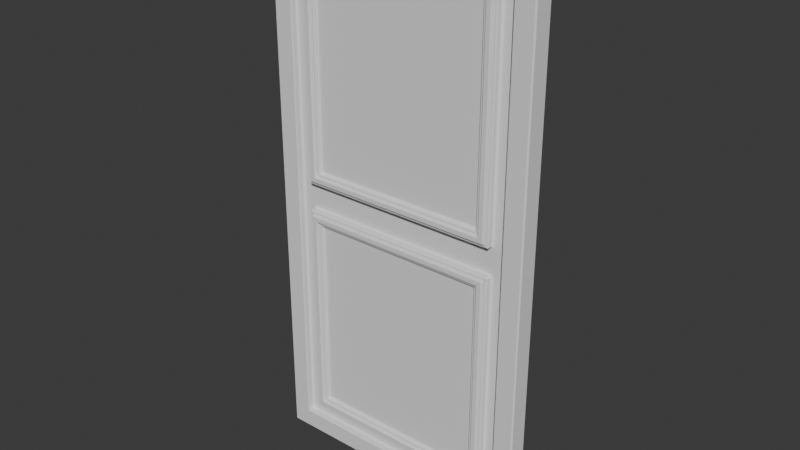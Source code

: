 # Source: door.blend  (saved by Blender 4.3.34; exported with 4.5.12 LTS)
import bpy
from mathutils import Matrix  # noqa: F401  (used for matrix-valued properties, if any)

bpy.ops.wm.read_factory_settings(use_empty=True)
scene = bpy.context.scene
scene.name = 'Scene'

# ---- collections
col_collection = bpy.data.collections.new('Collection'); scene.collection.children.link(col_collection)

# ---- world
world_world = bpy.data.worlds.new('World'); scene.world = world_world
world_world.use_nodes = True; world_world.node_tree.nodes.clear()
_N = world_world.node_tree.nodes; _L = world_world.node_tree.links
n0 = _N.new('ShaderNodeOutputWorld'); n0.name = 'World Output'; n0.location = (300, 300)
n1 = _N.new('ShaderNodeBackground'); n1.name = 'Background'; n1.location = (10, 300)
n1.inputs[0].default_value = (0.05088, 0.05088, 0.05088, 1.0)
_L.new(n1.outputs[0], n0.inputs[0])
n0.is_active_output = True
world_world.color = (0.05088, 0.05088, 0.05088)
world_world.sun_shadow_jitter_overblur = 0.0

# ---- meshes
me_plane_002 = bpy.data.meshes.new('Plane.002')
me_plane_002.from_pydata([(-1.0, 8.742e-08, -2.0), (1.0, 8.742e-08, -2.0), (-1.0, -8.742e-08, 2.0), (1.0, -8.742e-08, 2.0), (-0.85, 8.087e-08, -1.85), (0.85, 8.087e-08, -1.85), (0.85, -8.087e-08, 1.85), (-0.85, -8.087e-08, 1.85), (-0.85, 0.0, 0.0), (0.85, 0.0, 0.0), (1.0, 0.0, 0.0), (-1.0, 0.0, 0.0), (-0.725, -5.464e-09, 0.125), (0.725, -5.464e-09, 0.125), (0.725, -7.54e-08, 1.725), (-0.725, -7.54e-08, 1.725), (-0.725, 7.54e-08, -1.725), (0.725, 7.54e-08, -1.725), (0.725, 5.464e-09, -0.125), (-0.725, 5.464e-09, -0.125), (-0.675, -7.649e-09, 0.175), (0.675, -7.649e-09, 0.175), (0.675, -7.322e-08, 1.675), (-0.675, -7.322e-08, 1.675), (-0.675, 7.322e-08, -1.675), (0.675, 7.322e-08, -1.675), (0.675, 7.649e-09, -0.175), (-0.675, 7.649e-09, -0.175), (0.75, -4.371e-09, 0.1), (-0.75, -4.371e-09, 0.1), (-0.75, -7.649e-08, 1.75), (0.75, -7.649e-08, 1.75), (-0.75, 7.649e-08, -1.75), (0.75, 7.649e-08, -1.75), (-0.75, 4.371e-09, -0.1), (0.75, 4.371e-09, -0.1), (0.65, -8.742e-09, 0.2), (-0.65, -8.742e-09, 0.2), (-0.65, -7.212e-08, 1.65), (0.65, -7.212e-08, 1.65), (-0.65, 7.212e-08, -1.65), (0.65, 7.212e-08, -1.65), (-0.65, 8.742e-09, -0.2), (0.65, 8.742e-09, -0.2), (-0.675, -7.649e-09, 0.175), (-0.725, -5.464e-09, 0.125), (0.725, -5.464e-09, 0.125), (0.675, -7.649e-09, 0.175), (0.725, -7.54e-08, 1.725), (0.675, -7.322e-08, 1.675), (-0.725, -7.54e-08, 1.725), (-0.675, -7.322e-08, 1.675), (-0.675, 7.322e-08, -1.675), (-0.725, 7.54e-08, -1.725), (0.725, 7.54e-08, -1.725), (0.675, 7.322e-08, -1.675), (0.725, 5.464e-09, -0.125), (0.675, 7.649e-09, -0.175), (-0.725, 5.464e-09, -0.125), (-0.675, 7.649e-09, -0.175), (-0.675, -0.01825, 0.175), (-0.725, -0.01825, 0.125), (0.725, -0.01825, 0.125), (0.675, -0.01825, 0.175), (0.725, -0.01825, 1.725), (0.675, -0.01825, 1.675), (-0.725, -0.01825, 1.725), (-0.675, -0.01825, 1.675), (-0.675, -0.01825, -1.675), (-0.725, -0.01825, -1.725), (0.725, -0.01825, -1.725), (0.675, -0.01825, -1.675), (0.725, -0.01825, -0.125), (0.675, -0.01825, -0.175), (-0.725, -0.01825, -0.125), (-0.675, -0.01825, -0.175), (-1.0, 0.15, -2.0), (1.0, 0.15, -2.0), (-1.0, 0.15, 2.0), (1.0, 0.15, 2.0), (1.0, 0.15, 0.0), (-1.0, 0.15, 0.0), (-0.85, 0.05, 2.186e-09), (-0.85, 0.05, -1.85), (0.85, 0.05, -1.85), (0.85, 0.05, 2.186e-09), (0.85, 0.05, 1.85), (-0.85, 0.05, 1.85), (0.75, 0.05, 0.1), (-0.75, 0.05, 0.1), (-0.75, 0.05, 1.75), (0.75, 0.05, 1.75), (-0.75, 0.05, -1.75), (0.75, 0.05, -1.75), (-0.75, 0.05, -0.1), (0.75, 0.05, -0.1), (0.65, 0.025, 0.2), (-0.65, 0.025, 0.2), (-0.65, 0.025, 1.65), (0.65, 0.025, 1.65), (-0.65, 0.025, -1.65), (0.65, 0.025, -1.65), (-0.65, 0.025, -0.2), (0.65, 0.025, -0.2)], [], [(38, 37, 97, 98), (0, 1, 5, 4), (10, 3, 6, 9), (3, 2, 7, 6), (11, 0, 4, 8), (2, 11, 8, 7), (1, 10, 9, 5), (39, 38, 98, 99), (35, 33, 93, 95), (31, 28, 88, 91), (32, 34, 94, 92), (5, 9, 85, 84), (29, 30, 90, 89), (33, 32, 92, 93), (7, 8, 82, 87), (28, 29, 89, 88), (16, 17, 54, 53), (23, 22, 49, 51), (14, 15, 50, 48), (22, 21, 47, 49), (13, 14, 48, 46), (20, 23, 51, 44), (15, 12, 45, 50), (21, 20, 44, 47), (13, 12, 29, 28), (12, 15, 30, 29), (14, 13, 28, 31), (15, 14, 31, 30), (17, 16, 32, 33), (16, 19, 34, 32), (18, 17, 33, 35), (19, 18, 35, 34), (20, 21, 36, 37), (23, 20, 37, 38), (21, 22, 39, 36), (22, 23, 38, 39), (24, 25, 41, 40), (27, 24, 40, 42), (25, 26, 43, 41), (26, 27, 42, 43), (47, 44, 60, 63), (59, 57, 73, 75), (45, 46, 62, 61), (56, 58, 74, 72), (57, 55, 71, 73), (54, 56, 72, 70), (52, 59, 75, 68), (58, 53, 69, 74), (25, 24, 52, 55), (19, 16, 53, 58), (24, 27, 59, 52), (17, 18, 56, 54), (26, 25, 55, 57), (18, 19, 58, 56), (12, 13, 46, 45), (27, 26, 57, 59), (61, 62, 63, 60), (62, 64, 65, 63), (64, 66, 67, 65), (66, 61, 60, 67), (69, 70, 71, 68), (70, 72, 73, 71), (72, 74, 75, 73), (74, 69, 68, 75), (50, 45, 61, 66), (44, 51, 67, 60), (46, 48, 64, 62), (49, 47, 63, 65), (48, 50, 66, 64), (51, 49, 65, 67), (53, 54, 70, 69), (55, 52, 68, 71), (3, 10, 80, 79), (10, 1, 77, 80), (11, 2, 78, 81), (1, 0, 76, 77), (0, 11, 81, 76), (2, 3, 79, 78), (76, 81, 80, 77), (81, 78, 79, 80), (82, 85, 88, 89), (85, 86, 91, 88), (86, 87, 90, 91), (87, 82, 89, 90), (83, 84, 93, 92), (84, 85, 95, 93), (85, 82, 94, 95), (82, 83, 92, 94), (30, 31, 91, 90), (8, 4, 83, 82), (34, 35, 95, 94), (4, 5, 84, 83), (9, 6, 86, 85), (6, 7, 87, 86), (97, 96, 99, 98), (100, 101, 103, 102), (41, 43, 103, 101), (40, 41, 101, 100), (36, 39, 99, 96), (43, 42, 102, 103), (37, 36, 96, 97), (42, 40, 100, 102)])
_uv = me_plane_002.uv_layers.new(name='UVMap')
_uv.uv.foreach_set('vector', [0.175, 0.9125, 0.175, 0.55, 0.175, 0.55, 0.175, 0.9125, 0.0, 0.0, 1.0, 0.0, 0.925, 0.0375, 0.075, 0.0375, 1.0, 0.5, 1.0, 1.0, 0.925, 0.9625, 0.925, 0.5, 1.0, 1.0, 0.0, 1.0, 0.075, 0.9625, 0.925, 0.9625, 0.0, 0.5, 0.0, 0.0, 0.075, 0.0375, 0.075, 0.5, 0.0, 1.0, 0.0, 0.5, 0.075, 0.5, 0.075, 0.9625, 1.0, 0.0, 1.0, 0.5, 0.925, 0.5, 0.925, 0.0375, 0.825, 0.9125, 0.175, 0.9125, 0.175, 0.9125, 0.825, 0.9125, 0.875, 0.475, 0.875, 0.0625, 0.875, 0.0625, 0.875, 0.475, 0.875, 0.9375, 0.875, 0.525, 0.875, 0.525, 0.875, 0.9375, 0.125, 0.0625, 0.125, 0.475, 0.125, 0.475, 0.125, 0.0625, 0.925, 0.0375, 0.925, 0.5, 0.925, 0.5, 0.925, 0.0375, 0.125, 0.525, 0.125, 0.9375, 0.125, 0.9375, 0.125, 0.525, 0.875, 0.0625, 0.125, 0.0625, 0.125, 0.0625, 0.875, 0.0625, 0.075, 0.9625, 0.075, 0.5, 0.075, 0.5, 0.075, 0.9625, 0.875, 0.525, 0.125, 0.525, 0.125, 0.525, 0.875, 0.525, 0.1375, 0.06875, 0.8625, 0.06875, 0.8625, 0.06875, 0.1375, 0.06875, 0.1625, 0.9188, 0.8375, 0.9188, 0.8375, 0.9188, 0.1625, 0.9188, 0.8625, 0.9313, 0.1375, 0.9313, 0.1375, 0.9313, 0.8625, 0.9313, 0.8375, 0.9188, 0.8375, 0.5438, 0.8375, 0.5438, 0.8375, 0.9188, 0.8625, 0.5313, 0.8625, 0.9313, 0.8625, 0.9313, 0.8625, 0.5313, 0.1625, 0.5438, 0.1625, 0.9188, 0.1625, 0.9188, 0.1625, 0.5438, 0.1375, 0.9313, 0.1375, 0.5313, 0.1375, 0.5313, 0.1375, 0.9313, 0.8375, 0.5438, 0.1625, 0.5438, 0.1625, 0.5438, 0.8375, 0.5438, 0.8625, 0.5313, 0.1375, 0.5313, 0.125, 0.525, 0.875, 0.525, 0.1375, 0.5313, 0.1375, 0.9313, 0.125, 0.9375, 0.125, 0.525, 0.8625, 0.9313, 0.8625, 0.5313, 0.875, 0.525, 0.875, 0.9375, 0.1375, 0.9313, 0.8625, 0.9313, 0.875, 0.9375, 0.125, 0.9375, 0.8625, 0.06875, 0.1375, 0.06875, 0.125, 0.0625, 0.875, 0.0625, 0.1375, 0.06875, 0.1375, 0.4688, 0.125, 0.475, 0.125, 0.0625, 0.8625, 0.4688, 0.8625, 0.06875, 0.875, 0.0625, 0.875, 0.475, 0.1375, 0.4688, 0.8625, 0.4688, 0.875, 0.475, 0.125, 0.475, 0.1625, 0.5438, 0.8375, 0.5438, 0.825, 0.55, 0.175, 0.55, 0.1625, 0.9188, 0.1625, 0.5438, 0.175, 0.55, 0.175, 0.9125, 0.8375, 0.5438, 0.8375, 0.9188, 0.825, 0.9125, 0.825, 0.55, 0.8375, 0.9188, 0.1625, 0.9188, 0.175, 0.9125, 0.825, 0.9125, 0.1625, 0.08125, 0.8375, 0.08125, 0.825, 0.0875, 0.175, 0.0875, 0.1625, 0.4563, 0.1625, 0.08125, 0.175, 0.0875, 0.175, 0.45, 0.8375, 0.08125, 0.8375, 0.4563, 0.825, 0.45, 0.825, 0.0875, 0.8375, 0.4563, 0.1625, 0.4563, 0.175, 0.45, 0.825, 0.45, 0.8375, 0.5438, 0.1625, 0.5438, 0.1625, 0.5438, 0.8375, 0.5438, 0.1625, 0.4563, 0.8375, 0.4563, 0.8375, 0.4563, 0.1625, 0.4563, 0.1375, 0.5313, 0.8625, 0.5313, 0.8625, 0.5313, 0.1375, 0.5313, 0.8625, 0.4688, 0.1375, 0.4688, 0.1375, 0.4688, 0.8625, 0.4688, 0.8375, 0.4563, 0.8375, 0.08125, 0.8375, 0.08125, 0.8375, 0.4563, 0.8625, 0.06875, 0.8625, 0.4688, 0.8625, 0.4688, 0.8625, 0.06875, 0.1625, 0.08125, 0.1625, 0.4563, 0.1625, 0.4563, 0.1625, 0.08125, 0.1375, 0.4688, 0.1375, 0.06875, 0.1375, 0.06875, 0.1375, 0.4688, 0.8375, 0.08125, 0.1625, 0.08125, 0.1625, 0.08125, 0.8375, 0.08125, 0.1375, 0.4688, 0.1375, 0.06875, 0.1375, 0.06875, 0.1375, 0.4688, 0.1625, 0.08125, 0.1625, 0.4563, 0.1625, 0.4563, 0.1625, 0.08125, 0.8625, 0.06875, 0.8625, 0.4688, 0.8625, 0.4688, 0.8625, 0.06875, 0.8375, 0.4563, 0.8375, 0.08125, 0.8375, 0.08125, 0.8375, 0.4563, 0.8625, 0.4688, 0.1375, 0.4688, 0.1375, 0.4688, 0.8625, 0.4688, 0.1375, 0.5313, 0.8625, 0.5313, 0.8625, 0.5313, 0.1375, 0.5313, 0.1625, 0.4563, 0.8375, 0.4563, 0.8375, 0.4563, 0.1625, 0.4563, 0.1375, 0.5313, 0.8625, 0.5313, 0.8375, 0.5438, 0.1625, 0.5438, 0.8625, 0.5313, 0.8625, 0.9313, 0.8375, 0.9188, 0.8375, 0.5438, 0.8625, 0.9313, 0.1375, 0.9313, 0.1625, 0.9188, 0.8375, 0.9188, 0.1375, 0.9313, 0.1375, 0.5313, 0.1625, 0.5438, 0.1625, 0.9188, 0.1375, 0.06875, 0.8625, 0.06875, 0.8375, 0.08125, 0.1625, 0.08125, 0.8625, 0.06875, 0.8625, 0.4688, 0.8375, 0.4563, 0.8375, 0.08125, 0.8625, 0.4688, 0.1375, 0.4688, 0.1625, 0.4563, 0.8375, 0.4563, 0.1375, 0.4688, 0.1375, 0.06875, 0.1625, 0.08125, 0.1625, 0.4563, 0.1375, 0.9313, 0.1375, 0.5313, 0.1375, 0.5313, 0.1375, 0.9313, 0.1625, 0.5438, 0.1625, 0.9188, 0.1625, 0.9188, 0.1625, 0.5438, 0.8625, 0.5313, 0.8625, 0.9313, 0.8625, 0.9313, 0.8625, 0.5313, 0.8375, 0.9188, 0.8375, 0.5438, 0.8375, 0.5438, 0.8375, 0.9188, 0.8625, 0.9313, 0.1375, 0.9313, 0.1375, 0.9313, 0.8625, 0.9313, 0.1625, 0.9188, 0.8375, 0.9188, 0.8375, 0.9188, 0.1625, 0.9188, 0.1375, 0.06875, 0.8625, 0.06875, 0.8625, 0.06875, 0.1375, 0.06875, 0.8375, 0.08125, 0.1625, 0.08125, 0.1625, 0.08125, 0.8375, 0.08125, 1.0, 1.0, 1.0, 0.5, 1.0, 0.5, 1.0, 1.0, 1.0, 0.5, 1.0, 0.0, 1.0, 0.0, 1.0, 0.5, 0.0, 0.5, 0.0, 1.0, 0.0, 1.0, 0.0, 0.5, 1.0, 0.0, 0.0, 0.0, 0.0, 0.0, 1.0, 0.0, 0.0, 0.0, 0.0, 0.5, 0.0, 0.5, 0.0, 0.0, 0.0, 1.0, 1.0, 1.0, 1.0, 1.0, 0.0, 1.0, 0.0, 0.0, 0.0, 0.5, 1.0, 0.5, 1.0, 0.0, 0.0, 0.5, 0.0, 1.0, 1.0, 1.0, 1.0, 0.5, 0.075, 0.5, 0.925, 0.5, 0.875, 0.525, 0.125, 0.525, 0.925, 0.5, 0.925, 0.9625, 0.875, 0.9375, 0.875, 0.525, 0.925, 0.9625, 0.075, 0.9625, 0.125, 0.9375, 0.875, 0.9375, 0.075, 0.9625, 0.075, 0.5, 0.125, 0.525, 0.125, 0.9375, 0.075, 0.0375, 0.925, 0.0375, 0.875, 0.0625, 0.125, 0.0625, 0.925, 0.0375, 0.925, 0.5, 0.875, 0.475, 0.875, 0.0625, 0.925, 0.5, 0.075, 0.5, 0.125, 0.475, 0.875, 0.475, 0.075, 0.5, 0.075, 0.0375, 0.125, 0.0625, 0.125, 0.475, 0.125, 0.9375, 0.875, 0.9375, 0.875, 0.9375, 0.125, 0.9375, 0.075, 0.5, 0.075, 0.0375, 0.075, 0.0375, 0.075, 0.5, 0.125, 0.475, 0.875, 0.475, 0.875, 0.475, 0.125, 0.475, 0.075, 0.0375, 0.925, 0.0375, 0.925, 0.0375, 0.075, 0.0375, 0.925, 0.5, 0.925, 0.9625, 0.925, 0.9625, 0.925, 0.5, 0.925, 0.9625, 0.075, 0.9625, 0.075, 0.9625, 0.925, 0.9625, 0.175, 0.55, 0.825, 0.55, 0.825, 0.9125, 0.175, 0.9125, 0.175, 0.0875, 0.825, 0.0875, 0.825, 0.45, 0.175, 0.45, 0.825, 0.0875, 0.825, 0.45, 0.825, 0.45, 0.825, 0.0875, 0.175, 0.0875, 0.825, 0.0875, 0.825, 0.0875, 0.175, 0.0875, 0.825, 0.55, 0.825, 0.9125, 0.825, 0.9125, 0.825, 0.55, 0.825, 0.45, 0.175, 0.45, 0.175, 0.45, 0.825, 0.45, 0.175, 0.55, 0.825, 0.55, 0.825, 0.55, 0.175, 0.55, 0.175, 0.45, 0.175, 0.0875, 0.175, 0.0875, 0.175, 0.45])
_ca = me_plane_002.color_attributes.new('Color', 'FLOAT_COLOR', 'POINT')
_ca.data.foreach_set('color', [0.4106, 0.07508, 0.4775, 1.0, 0.4106, 0.07508, 0.4775, 1.0, 0.4106, 0.07508, 0.4775, 1.0, 0.4106, 0.07508, 0.4775, 1.0, 0.4106, 0.07508, 0.4775, 1.0, 0.4106, 0.07508, 0.4775, 1.0, 0.4106, 0.07508, 0.4775, 1.0, 0.4106, 0.07508, 0.4775, 1.0, 0.4106, 0.07508, 0.4775, 1.0, 0.4106, 0.07508, 0.4775, 1.0, 0.4106, 0.07508, 0.4775, 1.0, 0.4106, 0.07508, 0.4775, 1.0, 0.4106, 0.07508, 0.4775, 1.0, 0.4106, 0.07508, 0.4775, 1.0, 0.4106, 0.07508, 0.4775, 1.0, 0.4106, 0.07508, 0.4775, 1.0, 0.4106, 0.07508, 0.4775, 1.0, 0.4106, 0.07508, 0.4775, 1.0, 0.4106, 0.07508, 0.4775, 1.0, 0.4106, 0.07508, 0.4775, 1.0, 0.4106, 0.07508, 0.4775, 1.0, 0.4106, 0.07508, 0.4775, 1.0, 0.4106, 0.07508, 0.4775, 1.0, 0.4106, 0.07508, 0.4775, 1.0, 0.4106, 0.07508, 0.4775, 1.0, 0.4106, 0.07508, 0.4775, 1.0, 0.4106, 0.07508, 0.4775, 1.0, 0.4106, 0.07508, 0.4775, 1.0, 0.4106, 0.07508, 0.4775, 1.0, 0.4106, 0.07508, 0.4775, 1.0, 0.4106, 0.07508, 0.4775, 1.0, 0.4106, 0.07508, 0.4775, 1.0, 0.4106, 0.07508, 0.4775, 1.0, 0.4106, 0.07508, 0.4775, 1.0, 0.4106, 0.07508, 0.4775, 1.0, 0.4106, 0.07508, 0.4775, 1.0, 0.4106, 0.07508, 0.4775, 1.0, 0.4106, 0.07508, 0.4775, 1.0, 0.4106, 0.07508, 0.4775, 1.0, 0.4106, 0.07508, 0.4775, 1.0, 0.4106, 0.07508, 0.4775, 1.0, 0.4106, 0.07508, 0.4775, 1.0, 0.4106, 0.07508, 0.4775, 1.0, 0.4106, 0.07508, 0.4775, 1.0, 0.4106, 0.07508, 0.4775, 1.0, 0.4106, 0.07508, 0.4775, 1.0, 0.4106, 0.07508, 0.4775, 1.0, 0.4106, 0.07508, 0.4775, 1.0, 0.4106, 0.07508, 0.4775, 1.0, 0.4106, 0.07508, 0.4775, 1.0, 0.4106, 0.07508, 0.4775, 1.0, 0.4106, 0.07508, 0.4775, 1.0, 0.4106, 0.07508, 0.4775, 1.0, 0.4106, 0.07508, 0.4775, 1.0, 0.4106, 0.07508, 0.4775, 1.0, 0.4106, 0.07508, 0.4775, 1.0, 0.4106, 0.07508, 0.4775, 1.0, 0.4106, 0.07508, 0.4775, 1.0, 0.4106, 0.07508, 0.4775, 1.0, 0.4106, 0.07508, 0.4775, 1.0, 0.4106, 0.07508, 0.4775, 1.0, 0.4106, 0.07508, 0.4775, 1.0, 0.4106, 0.07508, 0.4775, 1.0, 0.4106, 0.07508, 0.4775, 1.0, 0.4106, 0.07508, 0.4775, 1.0, 0.4106, 0.07508, 0.4775, 1.0, 0.4106, 0.07508, 0.4775, 1.0, 0.4106, 0.07508, 0.4775, 1.0, 0.4106, 0.07508, 0.4775, 1.0, 0.4106, 0.07508, 0.4775, 1.0, 0.4106, 0.07508, 0.4775, 1.0, 0.4106, 0.07508, 0.4775, 1.0, 0.4106, 0.07508, 0.4775, 1.0, 0.4106, 0.07508, 0.4775, 1.0, 0.4106, 0.07508, 0.4775, 1.0, 0.4106, 0.07508, 0.4775, 1.0, 0.4106, 0.07508, 0.4775, 1.0, 0.4106, 0.07508, 0.4775, 1.0, 0.4106, 0.07508, 0.4775, 1.0, 0.4106, 0.07508, 0.4775, 1.0, 0.4106, 0.07508, 0.4775, 1.0, 0.4106, 0.07508, 0.4775, 1.0, 0.4106, 0.07508, 0.4775, 1.0, 0.4106, 0.07508, 0.4775, 1.0, 0.4106, 0.07508, 0.4775, 1.0, 0.4106, 0.07508, 0.4775, 1.0, 0.4106, 0.07508, 0.4775, 1.0, 0.4106, 0.07508, 0.4775, 1.0, 0.4106, 0.07508, 0.4775, 1.0, 0.4106, 0.07508, 0.4775, 1.0, 0.4106, 0.07508, 0.4775, 1.0, 0.4106, 0.07508, 0.4775, 1.0, 0.4106, 0.07508, 0.4775, 1.0, 0.4106, 0.07508, 0.4775, 1.0, 0.4106, 0.07508, 0.4775, 1.0, 0.4106, 0.07508, 0.4775, 1.0, 0.4106, 0.07508, 0.4775, 1.0, 0.4106, 0.07508, 0.4775, 1.0, 0.4106, 0.07508, 0.4775, 1.0, 0.4106, 0.07508, 0.4775, 1.0, 0.4106, 0.07508, 0.4775, 1.0, 0.4106, 0.07508, 0.4775, 1.0, 0.4106, 0.07508, 0.4775, 1.0, 0.4106, 0.07508, 0.4775, 1.0])
me_plane_002.update()

# ---- objects
ob_plane = bpy.data.objects.new('Plane', me_plane_002)

# ---- transforms, parenting, visibility, modifiers, constraints
ob_plane.location = (0.0, 0.0, 0.0)
_m = ob_plane.modifiers.new('Bevel', 'BEVEL')

# ---- collection membership
scene.collection.objects.link(ob_plane)

# ---- scene / render settings (as saved in the file)
scene.frame_start = 1; scene.frame_end = 250; scene.frame_set(1)
scene.render.engine = 'BLENDER_EEVEE_NEXT'
bpy.context.view_layer.update()

# ---- added for rendering (the .blend has no active camera and no usable light): camera, sun
cam_auto = bpy.data.cameras.new('AutoCamera')
cam_auto.lens = 50.0
cam_auto.sensor_width = 36.0
cam_auto.clip_end = 1000.0
ob_auto_camera = bpy.data.objects.new('AutoCamera', cam_auto)
scene.collection.objects.link(ob_auto_camera)
ob_auto_camera.location = (4.14066, -4.90291, 3.31253)
ob_auto_camera.rotation_euler = (1.09748, -7.21219e-08, 0.694738)
scene.camera = ob_auto_camera
light_auto_sun = bpy.data.lights.new('AutoSun', 'SUN')
light_auto_sun.energy = 3.0
light_auto_sun.angle = 0.0523599
ob_auto_sun = bpy.data.objects.new('AutoSun', light_auto_sun)
scene.collection.objects.link(ob_auto_sun)
ob_auto_sun.rotation_euler = (0.872665, 0.174533, 0.523599)
bpy.context.view_layer.update()
